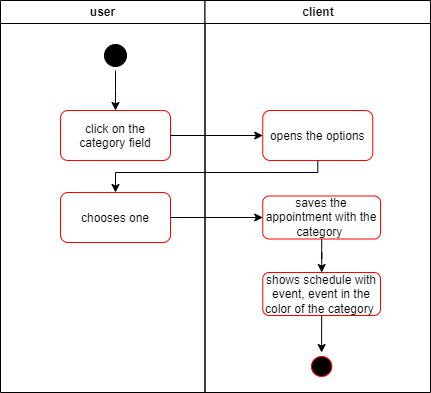

The diagram above was exported from draw.io. Its source (the exported page's mxGraphModel, read from the mxfile embedded in the PNG):
<mxGraphModel dx="1038" dy="575" grid="1" gridSize="10" guides="1" tooltips="1" connect="1" arrows="1" fold="1" page="1" pageScale="1" pageWidth="1169" pageHeight="826" background="none" math="0" shadow="0">
  <root>
    <mxCell id="0" />
    <mxCell id="1" parent="0" />
    <mxCell id="2" value="user" style="swimlane;whiteSpace=wrap" parent="1" vertex="1">
      <mxGeometry x="240" y="128" width="204.5" height="392" as="geometry" />
    </mxCell>
    <mxCell id="5" value="" style="ellipse;shape=startState;fillColor=#000000;strokeColor=#000000;" parent="2" vertex="1">
      <mxGeometry x="100" y="40" width="30" height="30" as="geometry" />
    </mxCell>
    <mxCell id="6" value="" style="edgeStyle=elbowEdgeStyle;elbow=horizontal;verticalAlign=bottom;endArrow=classic;strokeColor=#000000;endFill=1;rounded=0" parent="2" source="5" target="7" edge="1">
      <mxGeometry x="100" y="40" as="geometry">
        <mxPoint x="115" y="110" as="targetPoint" />
      </mxGeometry>
    </mxCell>
    <mxCell id="7" value="click on the &#10;category field" style="rounded=1;strokeColor=#FF0000;" parent="2" vertex="1">
      <mxGeometry x="60" y="110" width="110" height="50" as="geometry" />
    </mxCell>
    <mxCell id="10" value="chooses one" style="strokeColor=#FF0000;rounded=1;" parent="2" vertex="1">
      <mxGeometry x="60" y="192" width="110" height="50" as="geometry" />
    </mxCell>
    <mxCell id="3" value="client" style="swimlane;whiteSpace=wrap" parent="1" vertex="1">
      <mxGeometry x="444.5" y="128" width="225.5" height="392" as="geometry" />
    </mxCell>
    <mxCell id="15" value="opens the options" style="rounded=1;strokeColor=#FF0000;" parent="3" vertex="1">
      <mxGeometry x="57.75" y="110" width="110" height="50" as="geometry" />
    </mxCell>
    <mxCell id="x2g7deYRjQycv4o6O0tP-47" value="" style="edgeStyle=orthogonalEdgeStyle;rounded=0;orthogonalLoop=1;jettySize=auto;html=1;endArrow=classic;endFill=1;strokeColor=#000000;" edge="1" parent="3" source="x2g7deYRjQycv4o6O0tP-45" target="x2g7deYRjQycv4o6O0tP-46">
      <mxGeometry relative="1" as="geometry" />
    </mxCell>
    <mxCell id="x2g7deYRjQycv4o6O0tP-45" value="saves the appointment with the category&amp;nbsp;" style="rounded=1;whiteSpace=wrap;html=1;strokeColor=#FF0000;" vertex="1" parent="3">
      <mxGeometry x="57.75" y="195.5" width="117.75" height="43" as="geometry" />
    </mxCell>
    <mxCell id="x2g7deYRjQycv4o6O0tP-46" value="shows schedule with event, event in the color of the category&amp;nbsp;" style="rounded=1;whiteSpace=wrap;html=1;strokeColor=#FF0000;" vertex="1" parent="3">
      <mxGeometry x="57.75" y="272" width="117.75" height="43" as="geometry" />
    </mxCell>
    <mxCell id="x2g7deYRjQycv4o6O0tP-52" value="" style="edgeStyle=orthogonalEdgeStyle;rounded=0;orthogonalLoop=1;jettySize=auto;html=1;endArrow=none;endFill=0;strokeColor=#000000;startArrow=classic;startFill=1;" edge="1" parent="3" source="x2g7deYRjQycv4o6O0tP-50" target="x2g7deYRjQycv4o6O0tP-46">
      <mxGeometry relative="1" as="geometry" />
    </mxCell>
    <mxCell id="x2g7deYRjQycv4o6O0tP-50" value="" style="ellipse;shape=startState;fillColor=#000000;strokeColor=#FF0000;" vertex="1" parent="3">
      <mxGeometry x="102.44" y="352" width="28.37" height="28" as="geometry" />
    </mxCell>
    <mxCell id="x2g7deYRjQycv4o6O0tP-41" value="" style="edgeStyle=orthogonalEdgeStyle;rounded=0;orthogonalLoop=1;jettySize=auto;html=1;" edge="1" parent="1" source="7" target="15">
      <mxGeometry relative="1" as="geometry" />
    </mxCell>
    <mxCell id="x2g7deYRjQycv4o6O0tP-42" value="" style="edgeStyle=orthogonalEdgeStyle;rounded=0;orthogonalLoop=1;jettySize=auto;html=1;strokeColor=#000000;" edge="1" parent="1" source="15" target="10">
      <mxGeometry relative="1" as="geometry">
        <Array as="points">
          <mxPoint x="557" y="300" />
          <mxPoint x="355" y="300" />
        </Array>
      </mxGeometry>
    </mxCell>
    <mxCell id="x2g7deYRjQycv4o6O0tP-48" value="" style="edgeStyle=orthogonalEdgeStyle;rounded=0;orthogonalLoop=1;jettySize=auto;html=1;endArrow=classic;endFill=1;strokeColor=#000000;" edge="1" parent="1" source="10" target="x2g7deYRjQycv4o6O0tP-45">
      <mxGeometry relative="1" as="geometry" />
    </mxCell>
  </root>
</mxGraphModel>